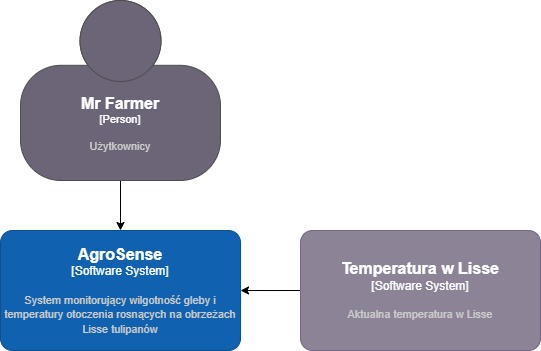

The diagram above was exported from draw.io. Its source (the exported page's mxGraphModel, read from the mxfile embedded in the PNG):
<mxGraphModel dx="1224" dy="1116" grid="1" gridSize="10" guides="1" tooltips="1" connect="1" arrows="1" fold="1" page="1" pageScale="1" pageWidth="827" pageHeight="1169" math="0" shadow="0">
  <root>
    <mxCell id="0" />
    <mxCell id="1" parent="0" />
    <object placeholders="1" c4Name="AgroSense" c4Type="Software System" c4Description="System monitorujący wilgotność gleby i temperatury otoczenia rosnących na obrzeżach Lisse tulipanów" label="&lt;font style=&quot;font-size: 16px&quot;&gt;&lt;b&gt;%c4Name%&lt;/b&gt;&lt;/font&gt;&lt;div&gt;[%c4Type%]&lt;/div&gt;&lt;br&gt;&lt;div&gt;&lt;font style=&quot;font-size: 11px&quot;&gt;&lt;font color=&quot;#cccccc&quot;&gt;%c4Description%&lt;/font&gt;&lt;/div&gt;" id="W9UQ7EGqLrl5jvvXXVVl-1">
      <mxCell style="rounded=1;whiteSpace=wrap;html=1;labelBackgroundColor=none;fillColor=#1061B0;fontColor=#ffffff;align=center;arcSize=10;strokeColor=#0D5091;metaEdit=1;resizable=0;points=[[0.25,0,0],[0.5,0,0],[0.75,0,0],[1,0.25,0],[1,0.5,0],[1,0.75,0],[0.75,1,0],[0.5,1,0],[0.25,1,0],[0,0.75,0],[0,0.5,0],[0,0.25,0]];" parent="1" vertex="1">
        <mxGeometry x="190" y="270" width="240" height="120" as="geometry" />
      </mxCell>
    </object>
    <mxCell id="W9UQ7EGqLrl5jvvXXVVl-3" value="" style="edgeStyle=orthogonalEdgeStyle;rounded=0;orthogonalLoop=1;jettySize=auto;html=1;" parent="1" source="W9UQ7EGqLrl5jvvXXVVl-2" target="W9UQ7EGqLrl5jvvXXVVl-1" edge="1">
      <mxGeometry relative="1" as="geometry" />
    </mxCell>
    <object placeholders="1" c4Name="Mr Farmer" c4Type="Person" c4Description="Użytkownicy" label="&lt;font style=&quot;font-size: 16px&quot;&gt;&lt;b&gt;%c4Name%&lt;/b&gt;&lt;/font&gt;&lt;div&gt;[%c4Type%]&lt;/div&gt;&lt;br&gt;&lt;div&gt;&lt;font style=&quot;font-size: 11px&quot;&gt;&lt;font color=&quot;#cccccc&quot;&gt;%c4Description%&lt;/font&gt;&lt;/div&gt;" id="W9UQ7EGqLrl5jvvXXVVl-2">
      <mxCell style="html=1;fontSize=11;dashed=0;whiteSpace=wrap;fillColor=#6C6477;strokeColor=#4D4D4D;fontColor=#ffffff;shape=mxgraph.c4.person2;align=center;metaEdit=1;points=[[0.5,0,0],[1,0.5,0],[1,0.75,0],[0.75,1,0],[0.5,1,0],[0.25,1,0],[0,0.75,0],[0,0.5,0]];resizable=0;" parent="1" vertex="1">
        <mxGeometry x="210" y="40" width="200" height="180" as="geometry" />
      </mxCell>
    </object>
    <mxCell id="W9UQ7EGqLrl5jvvXXVVl-7" value="" style="edgeStyle=orthogonalEdgeStyle;rounded=0;orthogonalLoop=1;jettySize=auto;html=1;" parent="1" source="W9UQ7EGqLrl5jvvXXVVl-6" target="W9UQ7EGqLrl5jvvXXVVl-1" edge="1">
      <mxGeometry relative="1" as="geometry" />
    </mxCell>
    <object placeholders="1" c4Name="Temperatura w Lisse" c4Type="Software System" c4Description="Aktualna temperatura w Lisse" label="&lt;font style=&quot;font-size: 16px&quot;&gt;&lt;b&gt;%c4Name%&lt;/b&gt;&lt;/font&gt;&lt;div&gt;[%c4Type%]&lt;/div&gt;&lt;br&gt;&lt;div&gt;&lt;font style=&quot;font-size: 11px&quot;&gt;&lt;font color=&quot;#cccccc&quot;&gt;%c4Description%&lt;/font&gt;&lt;/div&gt;" id="W9UQ7EGqLrl5jvvXXVVl-6">
      <mxCell style="rounded=1;whiteSpace=wrap;html=1;labelBackgroundColor=none;fillColor=#8C8496;fontColor=#ffffff;align=center;arcSize=10;strokeColor=#736782;metaEdit=1;resizable=0;points=[[0.25,0,0],[0.5,0,0],[0.75,0,0],[1,0.25,0],[1,0.5,0],[1,0.75,0],[0.75,1,0],[0.5,1,0],[0.25,1,0],[0,0.75,0],[0,0.5,0],[0,0.25,0]];" parent="1" vertex="1">
        <mxGeometry x="490" y="270" width="240" height="120" as="geometry" />
      </mxCell>
    </object>
  </root>
</mxGraphModel>